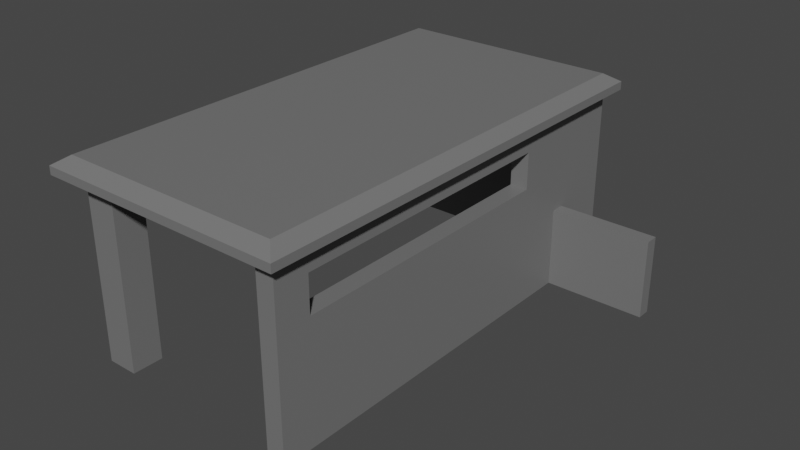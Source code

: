 # Source: Bunker.blend  (saved by Blender 2.93.20; exported with 4.5.12 LTS)
import bpy
from mathutils import Matrix  # noqa: F401  (used for matrix-valued properties, if any)

bpy.ops.wm.read_factory_settings(use_empty=True)
scene = bpy.context.scene
scene.name = 'Scene'

# ---- collections
col_collection = bpy.data.collections.new('Collection'); scene.collection.children.link(col_collection)

# ---- materials (node trees are filled in below, after node groups)
mat_material = bpy.data.materials.new('Material')
mat_material.alpha_threshold = 0.0
mat_material.use_transparent_shadow = False
mat_material.line_color = (0.0, 0.0, 0.0, 1.0)

# ---- material node trees
mat_material.use_nodes = True; mat_material.node_tree.nodes.clear()
_N = mat_material.node_tree.nodes; _L = mat_material.node_tree.links
n0 = _N.new('ShaderNodeOutputMaterial'); n0.name = 'Material Output'; n0.location = (300, 300)
n1 = _N.new('ShaderNodeBsdfPrincipled'); n1.name = 'Principled BSDF'; n1.location = (10, 300)
n1.distribution = 'GGX'
n1.subsurface_method = 'BURLEY'
n1.inputs[0].default_value = (0.1734, 0.1734, 0.1734, 1.0)
n1.inputs[2].default_value = 0.4
n1.inputs[3].default_value = 1.45
n1.inputs[27].default_value = (0.0, 0.0, 0.0, 1.0)
n1.inputs[28].default_value = 1.0
_L.new(n1.outputs[0], n0.inputs[0])
n0.is_active_output = True

# ---- world
world_world = bpy.data.worlds.new('World'); scene.world = world_world
world_world.use_nodes = True; world_world.node_tree.nodes.clear()
_N = world_world.node_tree.nodes; _L = world_world.node_tree.links
n0 = _N.new('ShaderNodeOutputWorld'); n0.name = 'World Output'; n0.location = (300, 300)
n1 = _N.new('ShaderNodeBackground'); n1.name = 'Background'; n1.location = (10, 300)
n1.inputs[0].default_value = (0.05088, 0.05088, 0.05088, 1.0)
_L.new(n1.outputs[0], n0.inputs[0])
n0.is_active_output = True
world_world.color = (0.05088, 0.05088, 0.05088)
world_world.use_sun_shadow = False
world_world.sun_shadow_jitter_overblur = 0.0

# ---- meshes
me_cube_001 = bpy.data.meshes.new('Cube.001')
me_cube_001.from_pydata([(1.35, -2.489, 1.669), (1.35, -2.489, 2.18), (1.35, 1.461, 1.669), (1.35, 1.461, 2.18), (1.597, -2.489, 1.669), (1.597, -2.489, 2.18), (1.597, 1.461, 1.669), (1.597, 1.461, 2.18), (1.35, 3.22, 2.507), (1.35, 3.22, 0.0), (1.597, 3.22, 0.0), (1.597, 3.22, 2.507), (-1.452, 2.973, 2.507), (-1.452, 2.973, 0.0), (-1.452, 3.22, 2.507), (-1.452, 3.22, 0.0), (1.35, 2.973, 0.0), (1.35, -2.973, 0.0), (1.35, -2.973, 2.507), (1.35, 2.973, 2.507), (1.597, 2.973, 2.507), (1.597, 2.973, 0.0), (1.597, -2.973, 0.0), (1.597, -2.973, 2.507)], [], [(1, 3, 7, 5), (19, 20, 11, 8), (0, 1, 5, 4), (22, 23, 18, 17), (16, 21, 22, 17), (20, 19, 18, 23), (9, 8, 11, 10), (9, 16, 13, 15), (20, 21, 10, 11), (21, 16, 9, 10), (13, 12, 14, 15), (16, 19, 12, 13), (8, 9, 15, 14), (19, 8, 14, 12), (0, 2, 16, 17), (1, 0, 17, 18), (3, 1, 18, 19), (2, 3, 19, 16), (7, 6, 21, 20), (6, 4, 22, 21), (5, 7, 20, 23), (4, 5, 23, 22), (2, 6, 7, 3), (2, 0, 4, 6)])
_uv = me_cube_001.uv_layers.new(name='UVMap')
_uv.uv.foreach_set('vector', [0.5255, 0.04197, 0.5255, 0.208, 0.5255, 0.542, 0.5255, 0.708, 0.875, 0.5, 0.625, 0.5, 0.625, 0.5, 0.875, 0.5, 0.4745, 0.04197, 0.5255, 0.04197, 0.5255, 0.708, 0.4745, 0.708, 0.375, 0.75, 0.625, 0.75, 0.625, 1.0, 0.375, 1.0, 0.125, 0.5, 0.375, 0.5, 0.375, 0.75, 0.125, 0.75, 0.625, 0.5, 0.875, 0.5, 0.875, 0.75, 0.625, 0.75, 0.375, 0.25, 0.625, 0.25, 0.625, 0.5, 0.375, 0.5, 0.125, 0.5, 0.125, 0.5, 0.125, 0.5, 0.125, 0.5, 0.625, 0.5, 0.375, 0.5, 0.375, 0.5, 0.625, 0.5, 0.375, 0.5, 0.125, 0.5, 0.125, 0.5, 0.375, 0.5, 0.375, 0.25, 0.625, 0.25, 0.625, 0.25, 0.375, 0.25, 0.375, 0.25, 0.625, 0.25, 0.625, 0.25, 0.375, 0.25, 0.625, 0.25, 0.375, 0.25, 0.375, 0.25, 0.625, 0.25, 0.875, 0.5, 0.875, 0.5, 0.875, 0.5, 0.875, 0.5, 0.4745, 0.04197, 0.4745, 0.208, 0.375, 0.25, 0.375, 0.0, 0.5255, 0.04197, 0.4745, 0.04197, 0.375, 0.0, 0.625, 0.0, 0.5255, 0.208, 0.5255, 0.04197, 0.625, 0.0, 0.625, 0.25, 0.4745, 0.208, 0.5255, 0.208, 0.625, 0.25, 0.375, 0.25, 0.5255, 0.542, 0.4745, 0.542, 0.375, 0.5, 0.625, 0.5, 0.4745, 0.542, 0.4745, 0.708, 0.375, 0.75, 0.375, 0.5, 0.5255, 0.708, 0.5255, 0.542, 0.625, 0.5, 0.625, 0.75, 0.4745, 0.708, 0.5255, 0.708, 0.625, 0.75, 0.375, 0.75, 0.4745, 0.208, 0.4745, 0.542, 0.5255, 0.542, 0.5255, 0.208, 0.4745, 0.208, 0.4745, 0.04197, 0.4745, 0.708, 0.4745, 0.542])
me_cube_001.materials.append(mat_material)
me_cube_001.use_remesh_fix_poles = True
me_cube_001.use_remesh_preserve_attributes = False
me_cube_001.update()
me_cube_003 = bpy.data.meshes.new('Cube.003')
me_cube_003.from_pydata([(-1.763, -3.147, 2.508), (-1.577, -2.961, 2.747), (-1.763, 3.384, 2.508), (-1.577, 3.198, 2.747), (1.763, -3.147, 2.508), (1.577, -2.961, 2.747), (1.763, 3.384, 2.508), (1.577, 3.198, 2.747), (-1.763, -3.147, 2.624), (-1.763, 3.384, 2.624), (1.763, 3.384, 2.624), (1.763, -3.147, 2.624)], [], [(0, 8, 9, 2), (2, 9, 10, 6), (6, 10, 11, 4), (4, 11, 8, 0), (2, 6, 4, 0), (7, 3, 1, 5), (1, 3, 9, 8), (3, 7, 10, 9), (7, 5, 11, 10), (5, 1, 8, 11)])
_uv = me_cube_003.uv_layers.new(name='UVMap')
_uv.uv.foreach_set('vector', [0.375, 0.0, 0.625, 0.0, 0.625, 0.25, 0.375, 0.25, 0.375, 0.25, 0.625, 0.25, 0.625, 0.5, 0.375, 0.5, 0.375, 0.5, 0.625, 0.5, 0.625, 0.75, 0.375, 0.75, 0.375, 0.75, 0.625, 0.75, 0.625, 1.0, 0.375, 1.0, 0.125, 0.5, 0.375, 0.5, 0.375, 0.75, 0.125, 0.75, 0.6382, 0.5071, 0.8618, 0.5071, 0.8618, 0.7429, 0.6382, 0.7429, 0.8618, 0.7429, 0.8618, 0.5071, 0.875, 0.5, 0.875, 0.75, 0.8618, 0.5071, 0.6382, 0.5071, 0.625, 0.5, 0.875, 0.5, 0.6382, 0.5071, 0.6382, 0.7429, 0.625, 0.75, 0.625, 0.5, 0.6382, 0.7429, 0.8618, 0.7429, 0.875, 0.75, 0.625, 0.75])
me_cube_003.materials.append(mat_material)
me_cube_003.use_remesh_fix_poles = True
me_cube_003.use_remesh_preserve_attributes = False
me_cube_003.update()
me_cube_004 = bpy.data.meshes.new('Cube.004')
me_cube_004.from_pydata([(-0.09434, -0.09434, -1.268), (-0.09434, -0.09434, 1.268), (-0.09434, 0.09434, -1.268), (-0.09434, 0.09434, 1.268), (0.09434, -0.09434, -1.268), (0.09434, -0.09434, 1.268), (0.09434, 0.09434, -1.268), (0.09434, 0.09434, 1.268)], [], [(0, 1, 3, 2), (2, 3, 7, 6), (6, 7, 5, 4), (4, 5, 1, 0), (2, 6, 4, 0), (7, 3, 1, 5)])
_uv = me_cube_004.uv_layers.new(name='UVMap')
_uv.uv.foreach_set('vector', [0.375, 0.0, 0.625, 0.0, 0.625, 0.25, 0.375, 0.25, 0.375, 0.25, 0.625, 0.25, 0.625, 0.5, 0.375, 0.5, 0.375, 0.5, 0.625, 0.5, 0.625, 0.75, 0.375, 0.75, 0.375, 0.75, 0.625, 0.75, 0.625, 1.0, 0.375, 1.0, 0.125, 0.5, 0.375, 0.5, 0.375, 0.75, 0.125, 0.75, 0.625, 0.5, 0.875, 0.5, 0.875, 0.75, 0.625, 0.75])
me_cube_004.materials.append(mat_material)
me_cube_004.use_remesh_fix_poles = True
me_cube_004.use_remesh_preserve_attributes = False
me_cube_004.update()
me_cube_005 = bpy.data.meshes.new('Cube.005')
me_cube_005.from_pydata([(-2.297, -2.135, 7.677e-08), (-2.297, -2.135, 1.11), (-2.297, -1.946, 7.677e-08), (-2.297, -1.946, 1.11), (-0.873, -2.135, 7.677e-08), (-0.873, -2.135, 1.11), (-0.873, -1.946, 7.677e-08), (-0.873, -1.946, 1.11)], [], [(0, 1, 3, 2), (2, 3, 7, 6), (6, 7, 5, 4), (4, 5, 1, 0), (2, 6, 4, 0), (7, 3, 1, 5)])
_uv = me_cube_005.uv_layers.new(name='UVMap')
_uv.uv.foreach_set('vector', [0.375, 0.0, 0.625, 0.0, 0.625, 0.25, 0.375, 0.25, 0.375, 0.25, 0.625, 0.25, 0.625, 0.5, 0.375, 0.5, 0.375, 0.5, 0.625, 0.5, 0.625, 0.75, 0.375, 0.75, 0.375, 0.75, 0.625, 0.75, 0.625, 1.0, 0.375, 1.0, 0.125, 0.5, 0.375, 0.5, 0.375, 0.75, 0.125, 0.75, 0.625, 0.5, 0.875, 0.5, 0.875, 0.75, 0.625, 0.75])
me_cube_005.materials.append(mat_material)
me_cube_005.use_remesh_fix_poles = True
me_cube_005.use_remesh_preserve_attributes = False
me_cube_005.update()

# ---- objects
ob_main = bpy.data.objects.new('Main', me_cube_001)
ob_roof = bpy.data.objects.new('Roof', me_cube_003)
ob_cube = bpy.data.objects.new('Cube', me_cube_004)
ob_cube_001 = bpy.data.objects.new('Cube.001', me_cube_005)

# ---- transforms, parenting, visibility, modifiers, constraints
ob_main.location = (0.0, 0.0, 0.0)
ob_roof.location = (0.0, 0.0, 0.0)
ob_cube.location = (-1.256, -2.675, 1.268)
ob_cube.scale = (2.29, 2.29, 1.0)
ob_cube_001.location = (3.883, 4.286, 0.0)

# ---- collection membership
col_collection.objects.link(ob_main)
col_collection.objects.link(ob_roof)
col_collection.objects.link(ob_cube)
col_collection.objects.link(ob_cube_001)

# ---- scene / render settings (as saved in the file)
scene.frame_start = 1; scene.frame_end = 250; scene.frame_set(0)
scene.render.engine = 'BLENDER_EEVEE_NEXT'
scene.cycles.use_denoising = False
scene.cycles.samples = 128
scene.cycles.sampling_pattern = 'TABULATED_SOBOL'
scene.cycles.use_adaptive_sampling = False
scene.cycles.use_light_tree = False
scene.view_settings.view_transform = 'Filmic'
bpy.context.view_layer.update()

# ---- added for rendering (the .blend has no active camera and no usable light): camera, sun
cam_auto = bpy.data.cameras.new('AutoCamera')
cam_auto.lens = 50.0
cam_auto.sensor_width = 36.0
cam_auto.clip_end = 1000.0
ob_auto_camera = bpy.data.objects.new('AutoCamera', cam_auto)
scene.collection.objects.link(ob_auto_camera)
ob_auto_camera.location = (8.52723, -9.36646, 7.69679)
ob_auto_camera.rotation_euler = (1.09748, -7.21219e-08, 0.694738)
scene.camera = ob_auto_camera
light_auto_sun = bpy.data.lights.new('AutoSun', 'SUN')
light_auto_sun.energy = 3.0
light_auto_sun.angle = 0.0523599
ob_auto_sun = bpy.data.objects.new('AutoSun', light_auto_sun)
scene.collection.objects.link(ob_auto_sun)
ob_auto_sun.rotation_euler = (0.872665, 0.174533, 0.523599)
bpy.context.view_layer.update()
